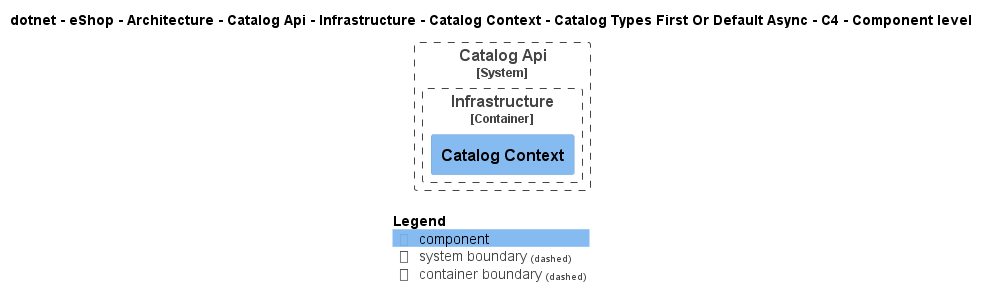

The diagram above was rendered by PlantUML. Its source (embedded in the PNG):
@startuml
!pragma layout smetana
!include ..\..\..\..\..\..\..\..\..\..\..\.c4s\C4_Component.puml

AddElementTag("c4interflow:lifecycle:new", $bgColor=green, $fontColor=#ffffff, $borderColor=green, $shadowing="False")
AddElementTag("c4interflow:lifecycle:changed", $bgColor=orange, $fontColor=#ffffff, $borderColor=orange, $shadowing="False")
AddElementTag("c4interflow:lifecycle:removed", $bgColor=red, $fontColor=#ffffff, $borderColor=red, $shadowing="False")

AddRelTag("c4interflow:lifecycle:new", $textColor=green, $lineColor=green)
AddRelTag("c4interflow:lifecycle:changed", $textColor=orange, $lineColor=orange)
AddRelTag("c4interflow:lifecycle:removed", $textColor=red, $lineColor=red)

SHOW_PERSON_PORTRAIT()
LAYOUT_TOP_DOWN()

skinparam linetype polyline

title dotnet - eShop - Architecture - Catalog Api - Infrastructure - Catalog Context - Catalog Types First Or Default Async - C4 - Component level


System_Boundary(dotnet.eShop.Architecture.SoftwareSystems.CatalogApi, "Catalog Api") {
    
Container_Boundary(dotnet.eShop.Architecture.SoftwareSystems.CatalogApi.Containers.Infrastructure, "Infrastructure") {
    Component(dotnet.eShop.Architecture.SoftwareSystems.CatalogApi.Containers.Infrastructure.Components.CatalogContext, "Catalog Context", "", "")
}
}



SHOW_LEGEND()
@enduml